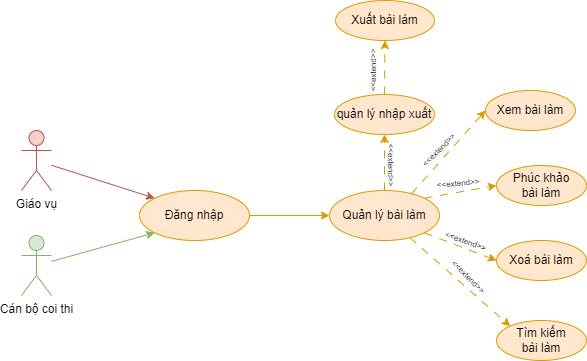

The diagram above was exported from draw.io. Its source (the exported page's mxGraphModel, read from the mxfile embedded in the PNG):
<mxGraphModel dx="2759" dy="1129" grid="1" gridSize="10" guides="1" tooltips="1" connect="1" arrows="1" fold="1" page="1" pageScale="1" pageWidth="850" pageHeight="1100" math="0" shadow="0">
  <root>
    <mxCell id="0" />
    <mxCell id="1" parent="0" />
    <mxCell id="r7Y4fKDkgY5dCT3RvQFu-1" value="&lt;font style=&quot;font-size: 8px;&quot;&gt;&amp;lt;&amp;lt;extend&amp;gt;&amp;gt;&lt;/font&gt;" style="text;html=1;strokeColor=none;fillColor=none;align=center;verticalAlign=middle;whiteSpace=wrap;rounded=0;rotation=90;" parent="1" vertex="1">
      <mxGeometry x="227" y="230" width="60" height="30" as="geometry" />
    </mxCell>
    <mxCell id="r7Y4fKDkgY5dCT3RvQFu-4" style="rounded=0;orthogonalLoop=1;jettySize=auto;html=1;entryX=0;entryY=0;entryDx=0;entryDy=0;fillColor=#ffe6cc;strokeColor=#d79b00;dashed=1;dashPattern=8 8;" parent="1" source="r7Y4fKDkgY5dCT3RvQFu-6" target="r7Y4fKDkgY5dCT3RvQFu-13" edge="1">
      <mxGeometry relative="1" as="geometry" />
    </mxCell>
    <mxCell id="r7Y4fKDkgY5dCT3RvQFu-5" style="rounded=0;orthogonalLoop=1;jettySize=auto;html=1;exitX=0.5;exitY=0;exitDx=0;exitDy=0;entryX=0.5;entryY=1;entryDx=0;entryDy=0;fillColor=#ffe6cc;strokeColor=#d79b00;dashed=1;dashPattern=8 8;" parent="1" source="r7Y4fKDkgY5dCT3RvQFu-6" target="r7Y4fKDkgY5dCT3RvQFu-20" edge="1">
      <mxGeometry relative="1" as="geometry" />
    </mxCell>
    <mxCell id="r7Y4fKDkgY5dCT3RvQFu-6" value="Quản lý bài làm" style="ellipse;whiteSpace=wrap;html=1;fillColor=#ffe6cc;strokeColor=#d79b00;" parent="1" vertex="1">
      <mxGeometry x="194" y="270" width="110" height="50" as="geometry" />
    </mxCell>
    <mxCell id="r7Y4fKDkgY5dCT3RvQFu-7" style="rounded=0;orthogonalLoop=1;jettySize=auto;html=1;entryX=0;entryY=0.5;entryDx=0;entryDy=0;fillColor=#ffe6cc;strokeColor=#d79b00;exitX=0.747;exitY=0.061;exitDx=0;exitDy=0;exitPerimeter=0;dashed=1;dashPattern=8 8;" parent="1" source="r7Y4fKDkgY5dCT3RvQFu-6" target="r7Y4fKDkgY5dCT3RvQFu-10" edge="1">
      <mxGeometry relative="1" as="geometry">
        <mxPoint x="270" y="243" as="sourcePoint" />
      </mxGeometry>
    </mxCell>
    <mxCell id="r7Y4fKDkgY5dCT3RvQFu-8" style="rounded=0;orthogonalLoop=1;jettySize=auto;html=1;entryX=0;entryY=0.5;entryDx=0;entryDy=0;fillColor=#ffe6cc;strokeColor=#d79b00;exitX=1;exitY=0;exitDx=0;exitDy=0;dashed=1;dashPattern=8 8;" parent="1" source="r7Y4fKDkgY5dCT3RvQFu-6" target="r7Y4fKDkgY5dCT3RvQFu-11" edge="1">
      <mxGeometry relative="1" as="geometry">
        <mxPoint x="291" y="260" as="sourcePoint" />
      </mxGeometry>
    </mxCell>
    <mxCell id="r7Y4fKDkgY5dCT3RvQFu-9" style="rounded=0;orthogonalLoop=1;jettySize=auto;html=1;exitX=1;exitY=1;exitDx=0;exitDy=0;entryX=0;entryY=0.5;entryDx=0;entryDy=0;fillColor=#ffe6cc;strokeColor=#d79b00;dashed=1;dashPattern=8 8;" parent="1" source="r7Y4fKDkgY5dCT3RvQFu-6" target="r7Y4fKDkgY5dCT3RvQFu-12" edge="1">
      <mxGeometry relative="1" as="geometry">
        <mxPoint x="278" y="274" as="sourcePoint" />
      </mxGeometry>
    </mxCell>
    <mxCell id="r7Y4fKDkgY5dCT3RvQFu-10" value="Xem bài làm" style="ellipse;whiteSpace=wrap;html=1;fillColor=#ffe6cc;strokeColor=#d79b00;" parent="1" vertex="1">
      <mxGeometry x="350" y="170" width="90" height="40" as="geometry" />
    </mxCell>
    <mxCell id="r7Y4fKDkgY5dCT3RvQFu-11" value="Phúc khảo&lt;br&gt;bài làm" style="ellipse;whiteSpace=wrap;html=1;fillColor=#ffe6cc;strokeColor=#d79b00;" parent="1" vertex="1">
      <mxGeometry x="361" y="245" width="90" height="40" as="geometry" />
    </mxCell>
    <mxCell id="r7Y4fKDkgY5dCT3RvQFu-12" value="Xoá bài làm" style="ellipse;whiteSpace=wrap;html=1;fillColor=#ffe6cc;strokeColor=#d79b00;" parent="1" vertex="1">
      <mxGeometry x="361" y="320" width="90" height="40" as="geometry" />
    </mxCell>
    <mxCell id="r7Y4fKDkgY5dCT3RvQFu-13" value="Tìm kiếm&lt;br&gt;bài làm" style="ellipse;whiteSpace=wrap;html=1;fillColor=#ffe6cc;strokeColor=#d79b00;" parent="1" vertex="1">
      <mxGeometry x="361" y="400" width="90" height="40" as="geometry" />
    </mxCell>
    <mxCell id="r7Y4fKDkgY5dCT3RvQFu-14" value="&lt;font style=&quot;font-size: 8px;&quot;&gt;&amp;lt;&amp;lt;extend&amp;gt;&amp;gt;&lt;/font&gt;" style="text;html=1;strokeColor=none;fillColor=none;align=center;verticalAlign=middle;whiteSpace=wrap;rounded=0;rotation=-45;" parent="1" vertex="1">
      <mxGeometry x="273" y="214" width="60" height="30" as="geometry" />
    </mxCell>
    <mxCell id="r7Y4fKDkgY5dCT3RvQFu-15" value="&lt;font style=&quot;font-size: 8px;&quot;&gt;&amp;lt;&amp;lt;extend&amp;gt;&amp;gt;&lt;/font&gt;" style="text;html=1;strokeColor=none;fillColor=none;align=center;verticalAlign=middle;whiteSpace=wrap;rounded=0;rotation=-5;" parent="1" vertex="1">
      <mxGeometry x="293" y="247" width="60" height="30" as="geometry" />
    </mxCell>
    <mxCell id="r7Y4fKDkgY5dCT3RvQFu-16" value="&lt;font style=&quot;font-size: 8px;&quot;&gt;&amp;lt;&amp;lt;extend&amp;gt;&amp;gt;&lt;/font&gt;" style="text;html=1;strokeColor=none;fillColor=none;align=center;verticalAlign=middle;whiteSpace=wrap;rounded=0;rotation=20;" parent="1" vertex="1">
      <mxGeometry x="301" y="305" width="60" height="30" as="geometry" />
    </mxCell>
    <mxCell id="r7Y4fKDkgY5dCT3RvQFu-17" value="&lt;font style=&quot;font-size: 8px;&quot;&gt;&amp;lt;&amp;lt;extend&amp;gt;&amp;gt;&lt;/font&gt;" style="text;html=1;strokeColor=none;fillColor=none;align=center;verticalAlign=middle;whiteSpace=wrap;rounded=0;rotation=45;" parent="1" vertex="1">
      <mxGeometry x="304" y="341" width="60" height="30" as="geometry" />
    </mxCell>
    <mxCell id="r7Y4fKDkgY5dCT3RvQFu-19" style="rounded=0;orthogonalLoop=1;jettySize=auto;html=1;exitX=0.5;exitY=0;exitDx=0;exitDy=0;entryX=0.5;entryY=1;entryDx=0;entryDy=0;dashed=1;dashPattern=8 8;fillColor=#ffe6cc;strokeColor=#d79b00;" parent="1" source="r7Y4fKDkgY5dCT3RvQFu-20" target="r7Y4fKDkgY5dCT3RvQFu-21" edge="1">
      <mxGeometry relative="1" as="geometry" />
    </mxCell>
    <mxCell id="r7Y4fKDkgY5dCT3RvQFu-20" value="quản lý nhập xuất" style="ellipse;whiteSpace=wrap;html=1;fillColor=#ffe6cc;strokeColor=#d79b00;" parent="1" vertex="1">
      <mxGeometry x="199" y="174" width="100" height="40" as="geometry" />
    </mxCell>
    <mxCell id="r7Y4fKDkgY5dCT3RvQFu-21" value="Xuất bài làm" style="ellipse;whiteSpace=wrap;html=1;fillColor=#ffe6cc;strokeColor=#d79b00;" parent="1" vertex="1">
      <mxGeometry x="200" y="80" width="99" height="40" as="geometry" />
    </mxCell>
    <mxCell id="r7Y4fKDkgY5dCT3RvQFu-24" value="&lt;font style=&quot;font-size: 8px;&quot;&gt;&amp;lt;&amp;lt;extend&amp;gt;&amp;gt;&lt;/font&gt;" style="text;html=1;strokeColor=none;fillColor=none;align=center;verticalAlign=middle;whiteSpace=wrap;rounded=0;rotation=-90;" parent="1" vertex="1">
      <mxGeometry x="207" y="135" width="60" height="30" as="geometry" />
    </mxCell>
    <mxCell id="aRsZ0Ki0WUl3x2D6_N6P-1" style="rounded=0;orthogonalLoop=1;jettySize=auto;html=1;entryX=0;entryY=0;entryDx=0;entryDy=0;fillColor=#f8cecc;strokeColor=#b85450;" edge="1" parent="1" source="aRsZ0Ki0WUl3x2D6_N6P-2" target="aRsZ0Ki0WUl3x2D6_N6P-6">
      <mxGeometry relative="1" as="geometry">
        <mxPoint x="12.109127034739913" y="273.3223304703363" as="targetPoint" />
      </mxGeometry>
    </mxCell>
    <mxCell id="aRsZ0Ki0WUl3x2D6_N6P-2" value="Giáo vụ" style="shape=umlActor;verticalLabelPosition=bottom;verticalAlign=top;html=1;outlineConnect=0;fillColor=#f8cecc;strokeColor=#b85450;" vertex="1" parent="1">
      <mxGeometry x="-114" y="210" width="30" height="60" as="geometry" />
    </mxCell>
    <mxCell id="aRsZ0Ki0WUl3x2D6_N6P-3" style="rounded=0;orthogonalLoop=1;jettySize=auto;html=1;entryX=0;entryY=1;entryDx=0;entryDy=0;fillColor=#d5e8d4;strokeColor=#82b366;" edge="1" parent="1" source="aRsZ0Ki0WUl3x2D6_N6P-4" target="aRsZ0Ki0WUl3x2D6_N6P-6">
      <mxGeometry relative="1" as="geometry">
        <mxPoint x="12.109127034739913" y="308.6776695296637" as="targetPoint" />
      </mxGeometry>
    </mxCell>
    <mxCell id="aRsZ0Ki0WUl3x2D6_N6P-4" value="Cán bộ coi thi" style="shape=umlActor;verticalLabelPosition=bottom;verticalAlign=top;html=1;outlineConnect=0;fillColor=#d5e8d4;strokeColor=#82b366;" vertex="1" parent="1">
      <mxGeometry x="-114" y="315" width="30" height="60" as="geometry" />
    </mxCell>
    <mxCell id="aRsZ0Ki0WUl3x2D6_N6P-5" style="edgeStyle=orthogonalEdgeStyle;rounded=0;orthogonalLoop=1;jettySize=auto;html=1;entryX=0;entryY=0.5;entryDx=0;entryDy=0;fillColor=#ffe6cc;strokeColor=#d79b00;" edge="1" parent="1" source="aRsZ0Ki0WUl3x2D6_N6P-6">
      <mxGeometry relative="1" as="geometry">
        <mxPoint x="194" y="295" as="targetPoint" />
      </mxGeometry>
    </mxCell>
    <mxCell id="aRsZ0Ki0WUl3x2D6_N6P-6" value="Đăng nhập" style="ellipse;whiteSpace=wrap;html=1;fillColor=#ffe6cc;strokeColor=#d79b00;" vertex="1" parent="1">
      <mxGeometry x="4" y="270" width="110" height="50" as="geometry" />
    </mxCell>
  </root>
</mxGraphModel>